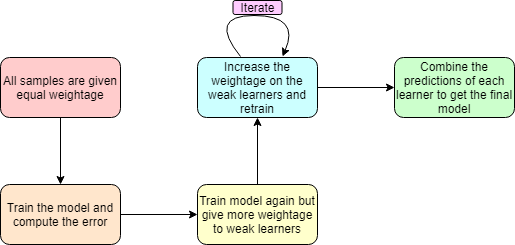

The diagram above was exported from draw.io. Its source (the exported page's mxGraphModel, read from the mxfile embedded in the PNG):
<mxGraphModel dx="950" dy="435" grid="0" gridSize="10" guides="1" tooltips="1" connect="1" arrows="1" fold="1" page="1" pageScale="1" pageWidth="850" pageHeight="1100" math="0" shadow="0">
  <root>
    <mxCell id="0" />
    <mxCell id="1" parent="0" />
    <mxCell id="yzn3K9IdijEFozj3epg6-7" style="edgeStyle=orthogonalEdgeStyle;rounded=0;orthogonalLoop=1;jettySize=auto;html=1;" edge="1" parent="1" source="yzn3K9IdijEFozj3epg6-1" target="yzn3K9IdijEFozj3epg6-3">
      <mxGeometry relative="1" as="geometry" />
    </mxCell>
    <mxCell id="yzn3K9IdijEFozj3epg6-1" value="All samples are given equal weightage" style="rounded=1;whiteSpace=wrap;html=1;fillColor=#FFCCCC;" vertex="1" parent="1">
      <mxGeometry x="193" y="167" width="120" height="60" as="geometry" />
    </mxCell>
    <mxCell id="yzn3K9IdijEFozj3epg6-8" style="edgeStyle=orthogonalEdgeStyle;rounded=0;orthogonalLoop=1;jettySize=auto;html=1;entryX=0;entryY=0.5;entryDx=0;entryDy=0;" edge="1" parent="1" source="yzn3K9IdijEFozj3epg6-3" target="yzn3K9IdijEFozj3epg6-5">
      <mxGeometry relative="1" as="geometry" />
    </mxCell>
    <mxCell id="yzn3K9IdijEFozj3epg6-3" value="Train the model and compute the error" style="rounded=1;whiteSpace=wrap;html=1;fillColor=#FFE6CC;" vertex="1" parent="1">
      <mxGeometry x="193" y="294" width="120" height="60" as="geometry" />
    </mxCell>
    <mxCell id="yzn3K9IdijEFozj3epg6-10" style="edgeStyle=orthogonalEdgeStyle;rounded=0;orthogonalLoop=1;jettySize=auto;html=1;entryX=0.5;entryY=1;entryDx=0;entryDy=0;" edge="1" parent="1" source="yzn3K9IdijEFozj3epg6-5" target="yzn3K9IdijEFozj3epg6-9">
      <mxGeometry relative="1" as="geometry" />
    </mxCell>
    <mxCell id="yzn3K9IdijEFozj3epg6-5" value="Train model again but give more weightage to weak learners" style="rounded=1;whiteSpace=wrap;html=1;fillColor=#FFFFCC;" vertex="1" parent="1">
      <mxGeometry x="390" y="294" width="120" height="60" as="geometry" />
    </mxCell>
    <mxCell id="yzn3K9IdijEFozj3epg6-18" style="edgeStyle=orthogonalEdgeStyle;rounded=0;orthogonalLoop=1;jettySize=auto;html=1;entryX=0;entryY=0.5;entryDx=0;entryDy=0;" edge="1" parent="1" source="yzn3K9IdijEFozj3epg6-9" target="yzn3K9IdijEFozj3epg6-16">
      <mxGeometry relative="1" as="geometry" />
    </mxCell>
    <mxCell id="yzn3K9IdijEFozj3epg6-9" value="Increase the weightage on the weak learners and retrain" style="rounded=1;whiteSpace=wrap;html=1;fillColor=#CCFFFF;" vertex="1" parent="1">
      <mxGeometry x="390" y="167" width="120" height="60" as="geometry" />
    </mxCell>
    <mxCell id="yzn3K9IdijEFozj3epg6-14" value="" style="curved=1;endArrow=classic;html=1;fillColor=#99FF33;" edge="1" parent="1">
      <mxGeometry width="50" height="50" relative="1" as="geometry">
        <mxPoint x="433" y="166" as="sourcePoint" />
        <mxPoint x="475" y="166" as="targetPoint" />
        <Array as="points">
          <mxPoint x="400" y="125" />
          <mxPoint x="493" y="125" />
        </Array>
      </mxGeometry>
    </mxCell>
    <mxCell id="yzn3K9IdijEFozj3epg6-16" value="Combine the predictions of each learner to get the final model" style="rounded=1;whiteSpace=wrap;html=1;fillColor=#CCFFCC;" vertex="1" parent="1">
      <mxGeometry x="587" y="167" width="120" height="60" as="geometry" />
    </mxCell>
    <mxCell id="yzn3K9IdijEFozj3epg6-19" value="Iterate" style="rounded=1;whiteSpace=wrap;html=1;fillColor=#FFCCFF;" vertex="1" parent="1">
      <mxGeometry x="425.5" y="110" width="49" height="14" as="geometry" />
    </mxCell>
  </root>
</mxGraphModel>